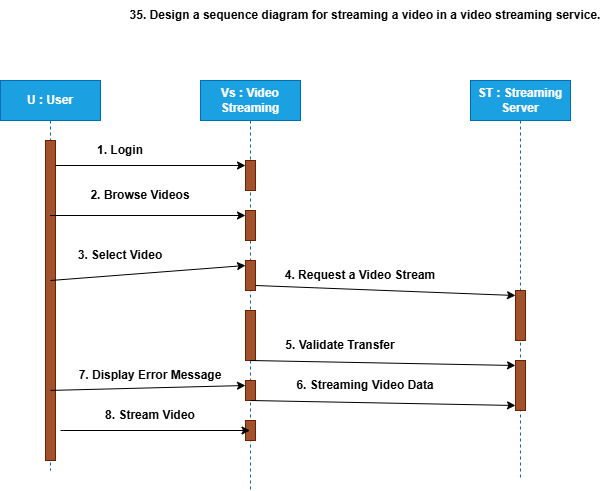

The diagram above was exported from draw.io. Its source (the exported page's mxGraphModel, read from the mxfile embedded in the PNG):
<mxGraphModel dx="786" dy="425" grid="1" gridSize="10" guides="1" tooltips="1" connect="1" arrows="1" fold="1" page="1" pageScale="1" pageWidth="850" pageHeight="1100" math="0" shadow="0">
  <root>
    <mxCell id="0" />
    <mxCell id="1" parent="0" />
    <mxCell id="6t-B5ahIj4f_D84dWIGl-1" parent="1" style="text;html=1;whiteSpace=wrap;strokeColor=none;fillColor=none;align=center;verticalAlign=middle;rounded=0;" value="&lt;b&gt;35.&amp;nbsp;Design a sequence diagram for streaming a video in a video streaming service.&lt;/b&gt;" vertex="1">
      <mxGeometry height="30" width="490" x="170" as="geometry" />
    </mxCell>
    <mxCell id="6t-B5ahIj4f_D84dWIGl-2" parent="1" style="shape=umlLifeline;perimeter=lifelinePerimeter;whiteSpace=wrap;html=1;container=1;dropTarget=0;collapsible=0;recursiveResize=0;outlineConnect=0;portConstraint=eastwest;newEdgeStyle={&quot;curved&quot;:0,&quot;rounded&quot;:0};fillColor=#1ba1e2;strokeColor=#006EAF;fontColor=#ffffff;" value="&lt;b&gt;U : User&lt;/b&gt;" vertex="1">
      <mxGeometry height="390" width="100" x="50" y="80" as="geometry" />
    </mxCell>
    <mxCell id="6t-B5ahIj4f_D84dWIGl-3" parent="6t-B5ahIj4f_D84dWIGl-2" style="html=1;points=[[0,0,0,0,5],[0,1,0,0,-5],[1,0,0,0,5],[1,1,0,0,-5]];perimeter=orthogonalPerimeter;outlineConnect=0;targetShapes=umlLifeline;portConstraint=eastwest;newEdgeStyle={&quot;curved&quot;:0,&quot;rounded&quot;:0};fillColor=#a0522d;fontColor=#ffffff;strokeColor=#6D1F00;" value="" vertex="1">
      <mxGeometry height="320" width="10" x="45" y="60" as="geometry" />
    </mxCell>
    <mxCell id="6t-B5ahIj4f_D84dWIGl-4" parent="1" style="shape=umlLifeline;perimeter=lifelinePerimeter;whiteSpace=wrap;html=1;container=1;dropTarget=0;collapsible=0;recursiveResize=0;outlineConnect=0;portConstraint=eastwest;newEdgeStyle={&quot;curved&quot;:0,&quot;rounded&quot;:0};fillColor=#1ba1e2;fontColor=#ffffff;strokeColor=#006EAF;" value="&lt;b&gt;Vs : Video Streaming&lt;/b&gt;" vertex="1">
      <mxGeometry height="410" width="100" x="250" y="80" as="geometry" />
    </mxCell>
    <mxCell id="6t-B5ahIj4f_D84dWIGl-6" parent="6t-B5ahIj4f_D84dWIGl-4" style="html=1;points=[[0,0,0,0,5],[0,1,0,0,-5],[1,0,0,0,5],[1,1,0,0,-5]];perimeter=orthogonalPerimeter;outlineConnect=0;targetShapes=umlLifeline;portConstraint=eastwest;newEdgeStyle={&quot;curved&quot;:0,&quot;rounded&quot;:0};fillColor=#a0522d;fontColor=#ffffff;strokeColor=#6D1F00;" value="" vertex="1">
      <mxGeometry height="30" width="10" x="45" y="80" as="geometry" />
    </mxCell>
    <mxCell id="6t-B5ahIj4f_D84dWIGl-7" parent="6t-B5ahIj4f_D84dWIGl-4" style="html=1;points=[[0,0,0,0,5],[0,1,0,0,-5],[1,0,0,0,5],[1,1,0,0,-5]];perimeter=orthogonalPerimeter;outlineConnect=0;targetShapes=umlLifeline;portConstraint=eastwest;newEdgeStyle={&quot;curved&quot;:0,&quot;rounded&quot;:0};fillColor=#a0522d;fontColor=#ffffff;strokeColor=#6D1F00;" value="" vertex="1">
      <mxGeometry height="30" width="10" x="45" y="130" as="geometry" />
    </mxCell>
    <mxCell id="6t-B5ahIj4f_D84dWIGl-8" parent="6t-B5ahIj4f_D84dWIGl-4" style="html=1;points=[[0,0,0,0,5],[0,1,0,0,-5],[1,0,0,0,5],[1,1,0,0,-5]];perimeter=orthogonalPerimeter;outlineConnect=0;targetShapes=umlLifeline;portConstraint=eastwest;newEdgeStyle={&quot;curved&quot;:0,&quot;rounded&quot;:0};fillColor=#a0522d;fontColor=#ffffff;strokeColor=#6D1F00;" value="" vertex="1">
      <mxGeometry height="30" width="10" x="45" y="180" as="geometry" />
    </mxCell>
    <mxCell id="6t-B5ahIj4f_D84dWIGl-9" parent="6t-B5ahIj4f_D84dWIGl-4" style="html=1;points=[[0,0,0,0,5],[0,1,0,0,-5],[1,0,0,0,5],[1,1,0,0,-5]];perimeter=orthogonalPerimeter;outlineConnect=0;targetShapes=umlLifeline;portConstraint=eastwest;newEdgeStyle={&quot;curved&quot;:0,&quot;rounded&quot;:0};fillColor=#a0522d;fontColor=#ffffff;strokeColor=#6D1F00;" value="" vertex="1">
      <mxGeometry height="50" width="10" x="45" y="230" as="geometry" />
    </mxCell>
    <mxCell id="6t-B5ahIj4f_D84dWIGl-10" parent="6t-B5ahIj4f_D84dWIGl-4" style="html=1;points=[[0,0,0,0,5],[0,1,0,0,-5],[1,0,0,0,5],[1,1,0,0,-5]];perimeter=orthogonalPerimeter;outlineConnect=0;targetShapes=umlLifeline;portConstraint=eastwest;newEdgeStyle={&quot;curved&quot;:0,&quot;rounded&quot;:0};fillColor=#a0522d;fontColor=#ffffff;strokeColor=#6D1F00;" value="" vertex="1">
      <mxGeometry height="20" width="10" x="45" y="300" as="geometry" />
    </mxCell>
    <mxCell id="6t-B5ahIj4f_D84dWIGl-11" parent="6t-B5ahIj4f_D84dWIGl-4" style="html=1;points=[[0,0,0,0,5],[0,1,0,0,-5],[1,0,0,0,5],[1,1,0,0,-5]];perimeter=orthogonalPerimeter;outlineConnect=0;targetShapes=umlLifeline;portConstraint=eastwest;newEdgeStyle={&quot;curved&quot;:0,&quot;rounded&quot;:0};fillColor=#a0522d;fontColor=#ffffff;strokeColor=#6D1F00;" value="" vertex="1">
      <mxGeometry height="20" width="10" x="45" y="340" as="geometry" />
    </mxCell>
    <mxCell id="6t-B5ahIj4f_D84dWIGl-5" parent="1" style="shape=umlLifeline;whiteSpace=wrap;html=1;container=1;dropTarget=0;collapsible=0;recursiveResize=0;outlineConnect=0;portConstraint=eastwest;newEdgeStyle={&quot;curved&quot;:0,&quot;rounded&quot;:0};points=[[0,0,0,0,5],[0,1,0,0,-5],[1,0,0,0,5],[1,1,0,0,-5]];perimeter=rectanglePerimeter;targetShapes=umlLifeline;participant=label;fillColor=#1ba1e2;fontColor=#ffffff;strokeColor=#006EAF;" value="&lt;b&gt;ST : Streaming Server&lt;/b&gt;" vertex="1">
      <mxGeometry height="400" width="100" x="520" y="80" as="geometry" />
    </mxCell>
    <mxCell id="6t-B5ahIj4f_D84dWIGl-13" parent="6t-B5ahIj4f_D84dWIGl-5" style="html=1;points=[[0,0,0,0,5],[0,1,0,0,-5],[1,0,0,0,5],[1,1,0,0,-5]];perimeter=orthogonalPerimeter;outlineConnect=0;targetShapes=umlLifeline;portConstraint=eastwest;newEdgeStyle={&quot;curved&quot;:0,&quot;rounded&quot;:0};fillColor=#a0522d;fontColor=#ffffff;strokeColor=#6D1F00;" value="" vertex="1">
      <mxGeometry height="50" width="10" x="45" y="210" as="geometry" />
    </mxCell>
    <mxCell id="6t-B5ahIj4f_D84dWIGl-14" parent="6t-B5ahIj4f_D84dWIGl-5" style="html=1;points=[[0,0,0,0,5],[0,1,0,0,-5],[1,0,0,0,5],[1,1,0,0,-5]];perimeter=orthogonalPerimeter;outlineConnect=0;targetShapes=umlLifeline;portConstraint=eastwest;newEdgeStyle={&quot;curved&quot;:0,&quot;rounded&quot;:0};fillColor=#a0522d;fontColor=#ffffff;strokeColor=#6D1F00;" value="" vertex="1">
      <mxGeometry height="50" width="10" x="45" y="280" as="geometry" />
    </mxCell>
    <mxCell id="6t-B5ahIj4f_D84dWIGl-15" edge="1" parent="1" source="6t-B5ahIj4f_D84dWIGl-3" style="endArrow=classic;html=1;rounded=0;entryX=0;entryY=0;entryDx=0;entryDy=5;entryPerimeter=0;" target="6t-B5ahIj4f_D84dWIGl-6" value="">
      <mxGeometry height="50" relative="1" width="50" as="geometry">
        <mxPoint x="110" y="180" as="sourcePoint" />
        <mxPoint x="160" y="130" as="targetPoint" />
      </mxGeometry>
    </mxCell>
    <mxCell id="6t-B5ahIj4f_D84dWIGl-16" parent="1" style="text;html=1;whiteSpace=wrap;strokeColor=none;fillColor=none;align=center;verticalAlign=middle;rounded=0;" value="&lt;b&gt;1. Login&lt;/b&gt;" vertex="1">
      <mxGeometry height="40" width="80" x="130" y="130" as="geometry" />
    </mxCell>
    <mxCell id="6t-B5ahIj4f_D84dWIGl-17" edge="1" parent="1" source="6t-B5ahIj4f_D84dWIGl-2" style="endArrow=classic;html=1;rounded=0;entryX=0;entryY=0;entryDx=0;entryDy=5;entryPerimeter=0;" target="6t-B5ahIj4f_D84dWIGl-7" value="">
      <mxGeometry height="50" relative="1" width="50" as="geometry">
        <mxPoint x="110" y="240" as="sourcePoint" />
        <mxPoint x="160" y="190" as="targetPoint" />
      </mxGeometry>
    </mxCell>
    <mxCell id="6t-B5ahIj4f_D84dWIGl-18" parent="1" style="text;html=1;whiteSpace=wrap;strokeColor=none;fillColor=none;align=center;verticalAlign=middle;rounded=0;" value="&lt;b&gt;2. Browse Videos&lt;/b&gt;" vertex="1">
      <mxGeometry height="30" width="120" x="130" y="180" as="geometry" />
    </mxCell>
    <mxCell id="6t-B5ahIj4f_D84dWIGl-19" edge="1" parent="1" style="endArrow=classic;html=1;rounded=0;entryX=0;entryY=0;entryDx=0;entryDy=5;entryPerimeter=0;" target="6t-B5ahIj4f_D84dWIGl-8" value="">
      <mxGeometry height="50" relative="1" width="50" as="geometry">
        <mxPoint x="100" y="280" as="sourcePoint" />
        <mxPoint x="150" y="230" as="targetPoint" />
      </mxGeometry>
    </mxCell>
    <mxCell id="6t-B5ahIj4f_D84dWIGl-20" parent="1" style="text;html=1;whiteSpace=wrap;strokeColor=none;fillColor=none;align=center;verticalAlign=middle;rounded=0;" value="&lt;b&gt;3. Select Video&lt;/b&gt;" vertex="1">
      <mxGeometry height="30" width="110" x="115" y="240" as="geometry" />
    </mxCell>
    <mxCell id="6t-B5ahIj4f_D84dWIGl-21" edge="1" parent="1" source="6t-B5ahIj4f_D84dWIGl-8" style="endArrow=classic;html=1;rounded=0;entryX=0;entryY=0;entryDx=0;entryDy=5;entryPerimeter=0;exitX=1;exitY=1;exitDx=0;exitDy=-5;exitPerimeter=0;" target="6t-B5ahIj4f_D84dWIGl-13" value="">
      <mxGeometry height="50" relative="1" width="50" as="geometry">
        <mxPoint x="310" y="290" as="sourcePoint" />
        <mxPoint x="360" y="250" as="targetPoint" />
      </mxGeometry>
    </mxCell>
    <mxCell id="6t-B5ahIj4f_D84dWIGl-22" parent="1" style="text;html=1;whiteSpace=wrap;strokeColor=none;fillColor=none;align=center;verticalAlign=middle;rounded=0;" value="&lt;b&gt;4. Request a Video Stream&lt;/b&gt;" vertex="1">
      <mxGeometry height="30" width="160" x="330" y="260" as="geometry" />
    </mxCell>
    <mxCell id="6t-B5ahIj4f_D84dWIGl-23" edge="1" parent="1" source="6t-B5ahIj4f_D84dWIGl-9" style="endArrow=classic;html=1;rounded=0;entryX=0;entryY=0;entryDx=0;entryDy=5;entryPerimeter=0;exitX=0.5;exitY=1;exitDx=0;exitDy=0;exitPerimeter=0;" target="6t-B5ahIj4f_D84dWIGl-14" value="">
      <mxGeometry height="50" relative="1" width="50" as="geometry">
        <mxPoint x="310" y="370" as="sourcePoint" />
        <mxPoint x="360" y="320" as="targetPoint" />
      </mxGeometry>
    </mxCell>
    <mxCell id="6t-B5ahIj4f_D84dWIGl-24" parent="1" style="text;html=1;whiteSpace=wrap;strokeColor=none;fillColor=none;align=center;verticalAlign=middle;rounded=0;" value="&lt;b&gt;5. Validate Transfer&lt;/b&gt;" vertex="1">
      <mxGeometry height="50" width="140" x="320" y="320" as="geometry" />
    </mxCell>
    <mxCell id="6t-B5ahIj4f_D84dWIGl-25" edge="1" parent="1" style="endArrow=classic;html=1;rounded=0;entryX=0;entryY=1;entryDx=0;entryDy=-5;entryPerimeter=0;" target="6t-B5ahIj4f_D84dWIGl-14" value="">
      <mxGeometry height="50" relative="1" width="50" as="geometry">
        <mxPoint x="300" y="400" as="sourcePoint" />
        <mxPoint x="560" y="410" as="targetPoint" />
      </mxGeometry>
    </mxCell>
    <mxCell id="6t-B5ahIj4f_D84dWIGl-26" parent="1" style="text;html=1;whiteSpace=wrap;strokeColor=none;fillColor=none;align=center;verticalAlign=middle;rounded=0;" value="&lt;b&gt;6. Streaming Video Data&lt;/b&gt;" vertex="1">
      <mxGeometry height="30" width="150" x="340" y="370" as="geometry" />
    </mxCell>
    <mxCell id="6t-B5ahIj4f_D84dWIGl-27" edge="1" parent="1" source="6t-B5ahIj4f_D84dWIGl-3" style="endArrow=classic;html=1;rounded=0;exitX=0.5;exitY=0.781;exitDx=0;exitDy=0;exitPerimeter=0;entryX=0;entryY=0;entryDx=0;entryDy=5;entryPerimeter=0;" target="6t-B5ahIj4f_D84dWIGl-10" value="">
      <mxGeometry height="50" relative="1" width="50" as="geometry">
        <mxPoint x="110" y="390" as="sourcePoint" />
        <mxPoint x="290" y="390" as="targetPoint" />
      </mxGeometry>
    </mxCell>
    <mxCell id="6t-B5ahIj4f_D84dWIGl-28" parent="1" style="text;html=1;whiteSpace=wrap;strokeColor=none;fillColor=none;align=center;verticalAlign=middle;rounded=0;" value="&lt;b&gt;7. Display Error Message&lt;/b&gt;" vertex="1">
      <mxGeometry height="50" width="160" x="120" y="350" as="geometry" />
    </mxCell>
    <mxCell id="6t-B5ahIj4f_D84dWIGl-29" edge="1" parent="1" style="endArrow=classic;html=1;rounded=0;" target="6t-B5ahIj4f_D84dWIGl-4" value="">
      <mxGeometry height="50" relative="1" width="50" as="geometry">
        <mxPoint x="110" y="430" as="sourcePoint" />
        <mxPoint x="150" y="380" as="targetPoint" />
      </mxGeometry>
    </mxCell>
    <mxCell id="6t-B5ahIj4f_D84dWIGl-30" parent="1" style="text;html=1;whiteSpace=wrap;strokeColor=none;fillColor=none;align=center;verticalAlign=middle;rounded=0;" value="&lt;b&gt;8. Stream Video&lt;/b&gt;" vertex="1">
      <mxGeometry height="30" width="100" x="150" y="400" as="geometry" />
    </mxCell>
  </root>
</mxGraphModel>